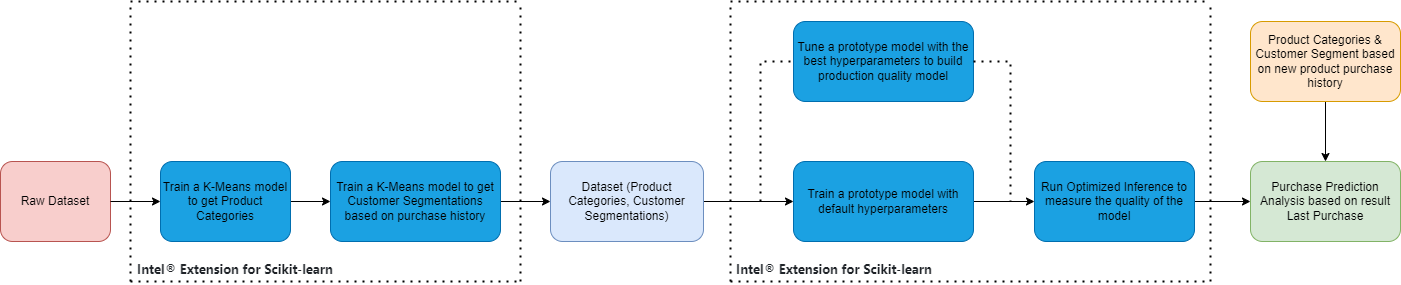

The diagram above was exported from draw.io. Its source (the exported page's mxGraphModel, read from the mxfile embedded in the PNG):
<mxGraphModel dx="2634" dy="1315" grid="1" gridSize="10" guides="1" tooltips="1" connect="1" arrows="1" fold="1" page="0" pageScale="1" pageWidth="850" pageHeight="1100" math="0" shadow="0">
  <root>
    <mxCell id="0" />
    <mxCell id="1" parent="0" />
    <mxCell id="o7aeSm0BvYvP9ZnXhhxb-17" value="" style="edgeStyle=orthogonalEdgeStyle;rounded=0;orthogonalLoop=1;jettySize=auto;html=1;fontColor=#000000;" parent="1" source="o7aeSm0BvYvP9ZnXhhxb-1" target="o7aeSm0BvYvP9ZnXhhxb-7" edge="1">
      <mxGeometry relative="1" as="geometry" />
    </mxCell>
    <mxCell id="o7aeSm0BvYvP9ZnXhhxb-1" value="Dataset (Product Categories, Customer Segmentations)" style="rounded=1;whiteSpace=wrap;html=1;fillColor=#dae8fc;strokeColor=#6c8ebf;fontColor=#000000;" parent="1" vertex="1">
      <mxGeometry x="-340" y="80" width="153" height="80" as="geometry" />
    </mxCell>
    <mxCell id="o7aeSm0BvYvP9ZnXhhxb-2" value="Raw Dataset" style="rounded=1;whiteSpace=wrap;html=1;fillColor=#f8cecc;strokeColor=#b85450;" parent="1" vertex="1">
      <mxGeometry x="-890" y="80" width="110" height="80" as="geometry" />
    </mxCell>
    <mxCell id="o7aeSm0BvYvP9ZnXhhxb-15" value="" style="edgeStyle=orthogonalEdgeStyle;rounded=0;orthogonalLoop=1;jettySize=auto;html=1;fontColor=#000000;" parent="1" source="o7aeSm0BvYvP9ZnXhhxb-4" target="o7aeSm0BvYvP9ZnXhhxb-5" edge="1">
      <mxGeometry relative="1" as="geometry" />
    </mxCell>
    <mxCell id="o7aeSm0BvYvP9ZnXhhxb-4" value="Train a K-Means model to get Product Categories" style="rounded=1;whiteSpace=wrap;html=1;fillColor=#1ba1e2;fontColor=#000000;strokeColor=#006EAF;" parent="1" vertex="1">
      <mxGeometry x="-730" y="80" width="130" height="80" as="geometry" />
    </mxCell>
    <mxCell id="o7aeSm0BvYvP9ZnXhhxb-16" value="" style="edgeStyle=orthogonalEdgeStyle;rounded=0;orthogonalLoop=1;jettySize=auto;html=1;fontColor=#000000;" parent="1" source="o7aeSm0BvYvP9ZnXhhxb-5" target="o7aeSm0BvYvP9ZnXhhxb-1" edge="1">
      <mxGeometry relative="1" as="geometry" />
    </mxCell>
    <mxCell id="o7aeSm0BvYvP9ZnXhhxb-5" value="Train a K-Means model to get Customer Segmentations based on purchase history" style="rounded=1;whiteSpace=wrap;html=1;fillColor=#1ba1e2;fontColor=#000000;strokeColor=#006EAF;" parent="1" vertex="1">
      <mxGeometry x="-560" y="80" width="170" height="80" as="geometry" />
    </mxCell>
    <mxCell id="o7aeSm0BvYvP9ZnXhhxb-6" value="Tune a prototype model with the best hyperparameters to build production quality model" style="rounded=1;whiteSpace=wrap;html=1;fillColor=#1ba1e2;fontColor=#000000;strokeColor=#006EAF;" parent="1" vertex="1">
      <mxGeometry x="-97" y="-60" width="180" height="80" as="geometry" />
    </mxCell>
    <mxCell id="o7aeSm0BvYvP9ZnXhhxb-18" value="" style="edgeStyle=orthogonalEdgeStyle;rounded=0;orthogonalLoop=1;jettySize=auto;html=1;fontColor=#000000;" parent="1" source="o7aeSm0BvYvP9ZnXhhxb-7" target="o7aeSm0BvYvP9ZnXhhxb-9" edge="1">
      <mxGeometry relative="1" as="geometry" />
    </mxCell>
    <mxCell id="o7aeSm0BvYvP9ZnXhhxb-7" value="Train a prototype model with default hyperparameters" style="rounded=1;whiteSpace=wrap;html=1;fillColor=#1ba1e2;fontColor=#000000;strokeColor=#006EAF;" parent="1" vertex="1">
      <mxGeometry x="-97" y="80" width="180" height="80" as="geometry" />
    </mxCell>
    <mxCell id="o7aeSm0BvYvP9ZnXhhxb-8" value="Purchase Prediction Analysis based on result Last Purchase" style="rounded=1;whiteSpace=wrap;html=1;fillColor=#d5e8d4;strokeColor=#82b366;" parent="1" vertex="1">
      <mxGeometry x="360" y="80" width="150" height="80" as="geometry" />
    </mxCell>
    <mxCell id="o7aeSm0BvYvP9ZnXhhxb-19" value="" style="edgeStyle=orthogonalEdgeStyle;rounded=0;orthogonalLoop=1;jettySize=auto;html=1;fontColor=#000000;" parent="1" source="o7aeSm0BvYvP9ZnXhhxb-9" target="o7aeSm0BvYvP9ZnXhhxb-8" edge="1">
      <mxGeometry relative="1" as="geometry" />
    </mxCell>
    <mxCell id="o7aeSm0BvYvP9ZnXhhxb-9" value="Run Optimized Inference to measure the quality of the model" style="rounded=1;whiteSpace=wrap;html=1;fillColor=#1ba1e2;fontColor=#000000;strokeColor=#006EAF;" parent="1" vertex="1">
      <mxGeometry x="144" y="80" width="160" height="80" as="geometry" />
    </mxCell>
    <mxCell id="o7aeSm0BvYvP9ZnXhhxb-20" value="" style="edgeStyle=orthogonalEdgeStyle;rounded=0;orthogonalLoop=1;jettySize=auto;html=1;fontColor=#000000;" parent="1" source="o7aeSm0BvYvP9ZnXhhxb-11" target="o7aeSm0BvYvP9ZnXhhxb-8" edge="1">
      <mxGeometry relative="1" as="geometry" />
    </mxCell>
    <mxCell id="o7aeSm0BvYvP9ZnXhhxb-11" value="Product Categories &amp;amp; Customer Segment based on new product purchase history" style="rounded=1;whiteSpace=wrap;html=1;fillColor=#ffe6cc;strokeColor=#d79b00;" parent="1" vertex="1">
      <mxGeometry x="360" y="-60" width="150" height="80" as="geometry" />
    </mxCell>
    <mxCell id="o7aeSm0BvYvP9ZnXhhxb-14" value="" style="endArrow=classic;html=1;rounded=0;fontColor=#000000;exitX=1;exitY=0.5;exitDx=0;exitDy=0;entryX=0;entryY=0.5;entryDx=0;entryDy=0;" parent="1" source="o7aeSm0BvYvP9ZnXhhxb-2" target="o7aeSm0BvYvP9ZnXhhxb-4" edge="1">
      <mxGeometry width="50" height="50" relative="1" as="geometry">
        <mxPoint x="-100" y="-20" as="sourcePoint" />
        <mxPoint x="-50" y="-70" as="targetPoint" />
      </mxGeometry>
    </mxCell>
    <mxCell id="o7aeSm0BvYvP9ZnXhhxb-21" value="" style="endArrow=none;dashed=1;html=1;dashPattern=1 3;strokeWidth=2;rounded=0;fontColor=#000000;entryX=0;entryY=0.5;entryDx=0;entryDy=0;" parent="1" target="o7aeSm0BvYvP9ZnXhhxb-6" edge="1">
      <mxGeometry width="50" height="50" relative="1" as="geometry">
        <mxPoint x="-130" y="120" as="sourcePoint" />
        <mxPoint x="-100" y="-10" as="targetPoint" />
        <Array as="points">
          <mxPoint x="-130" y="-20" />
        </Array>
      </mxGeometry>
    </mxCell>
    <mxCell id="o7aeSm0BvYvP9ZnXhhxb-22" value="" style="endArrow=none;dashed=1;html=1;dashPattern=1 3;strokeWidth=2;rounded=0;fontColor=#000000;exitX=1;exitY=0.5;exitDx=0;exitDy=0;" parent="1" source="o7aeSm0BvYvP9ZnXhhxb-6" edge="1">
      <mxGeometry width="50" height="50" relative="1" as="geometry">
        <mxPoint x="-100" y="-20" as="sourcePoint" />
        <mxPoint x="120" y="120" as="targetPoint" />
        <Array as="points">
          <mxPoint x="120" y="-20" />
        </Array>
      </mxGeometry>
    </mxCell>
    <mxCell id="o7aeSm0BvYvP9ZnXhhxb-23" value="" style="endArrow=none;dashed=1;html=1;dashPattern=1 3;strokeWidth=2;rounded=0;fontColor=#000000;" parent="1" edge="1">
      <mxGeometry width="50" height="50" relative="1" as="geometry">
        <mxPoint x="-160" y="200" as="sourcePoint" />
        <mxPoint x="-160" y="-80" as="targetPoint" />
      </mxGeometry>
    </mxCell>
    <mxCell id="o7aeSm0BvYvP9ZnXhhxb-24" value="" style="endArrow=none;dashed=1;html=1;dashPattern=1 3;strokeWidth=2;rounded=0;fontColor=#000000;" parent="1" edge="1">
      <mxGeometry width="50" height="50" relative="1" as="geometry">
        <mxPoint x="320" y="200" as="sourcePoint" />
        <mxPoint x="320" y="-80" as="targetPoint" />
      </mxGeometry>
    </mxCell>
    <mxCell id="o7aeSm0BvYvP9ZnXhhxb-25" value="" style="endArrow=none;dashed=1;html=1;dashPattern=1 3;strokeWidth=2;rounded=0;fontColor=#000000;" parent="1" edge="1">
      <mxGeometry width="50" height="50" relative="1" as="geometry">
        <mxPoint x="-160" y="-80" as="sourcePoint" />
        <mxPoint x="320" y="-80" as="targetPoint" />
      </mxGeometry>
    </mxCell>
    <mxCell id="o7aeSm0BvYvP9ZnXhhxb-26" value="" style="endArrow=none;dashed=1;html=1;dashPattern=1 3;strokeWidth=2;rounded=0;fontColor=#000000;" parent="1" edge="1">
      <mxGeometry width="50" height="50" relative="1" as="geometry">
        <mxPoint x="-160" y="200" as="sourcePoint" />
        <mxPoint x="320" y="200" as="targetPoint" />
      </mxGeometry>
    </mxCell>
    <mxCell id="o7aeSm0BvYvP9ZnXhhxb-28" value="&lt;span style=&quot;box-sizing: border-box; color: rgb(31, 35, 40); font-family: -apple-system, BlinkMacSystemFont, &amp;quot;Segoe UI&amp;quot;, &amp;quot;Noto Sans&amp;quot;, Helvetica, Arial, sans-serif, &amp;quot;Apple Color Emoji&amp;quot;, &amp;quot;Segoe UI Emoji&amp;quot;; text-align: left;&quot;&gt;&lt;b style=&quot;&quot;&gt;&lt;font style=&quot;font-size: 13px;&quot;&gt;Intel® Extension for Scikit-learn&lt;/font&gt;&lt;/b&gt;&lt;/span&gt;" style="text;html=1;strokeColor=none;fillColor=none;align=center;verticalAlign=middle;whiteSpace=wrap;rounded=0;fontColor=#000000;" parent="1" vertex="1">
      <mxGeometry x="-171" y="173" width="230" height="30" as="geometry" />
    </mxCell>
    <mxCell id="Fst4WnECNAQU8SSL2HBf-14" value="" style="endArrow=none;dashed=1;html=1;dashPattern=1 3;strokeWidth=2;rounded=0;fontColor=#000000;" parent="1" edge="1">
      <mxGeometry width="50" height="50" relative="1" as="geometry">
        <mxPoint x="-760" y="200" as="sourcePoint" />
        <mxPoint x="-760" y="-80" as="targetPoint" />
      </mxGeometry>
    </mxCell>
    <mxCell id="Fst4WnECNAQU8SSL2HBf-15" value="" style="endArrow=none;dashed=1;html=1;dashPattern=1 3;strokeWidth=2;rounded=0;" parent="1" edge="1">
      <mxGeometry width="50" height="50" relative="1" as="geometry">
        <mxPoint x="-760" y="-80" as="sourcePoint" />
        <mxPoint x="-370" y="-80" as="targetPoint" />
      </mxGeometry>
    </mxCell>
    <mxCell id="Fst4WnECNAQU8SSL2HBf-16" value="" style="endArrow=none;dashed=1;html=1;dashPattern=1 3;strokeWidth=2;rounded=0;fontColor=#000000;" parent="1" edge="1">
      <mxGeometry width="50" height="50" relative="1" as="geometry">
        <mxPoint x="-370" y="200" as="sourcePoint" />
        <mxPoint x="-370" y="-80" as="targetPoint" />
      </mxGeometry>
    </mxCell>
    <mxCell id="Fst4WnECNAQU8SSL2HBf-19" value="&lt;span style=&quot;box-sizing: border-box; color: rgb(31, 35, 40); font-family: -apple-system, BlinkMacSystemFont, &amp;quot;Segoe UI&amp;quot;, &amp;quot;Noto Sans&amp;quot;, Helvetica, Arial, sans-serif, &amp;quot;Apple Color Emoji&amp;quot;, &amp;quot;Segoe UI Emoji&amp;quot;; text-align: left;&quot;&gt;&lt;b style=&quot;&quot;&gt;&lt;font style=&quot;font-size: 13px;&quot;&gt;Intel® Extension for Scikit-learn&lt;/font&gt;&lt;/b&gt;&lt;/span&gt;" style="text;html=1;strokeColor=none;fillColor=none;align=center;verticalAlign=middle;whiteSpace=wrap;rounded=0;fontColor=#000000;" parent="1" vertex="1">
      <mxGeometry x="-770" y="173" width="230" height="30" as="geometry" />
    </mxCell>
    <mxCell id="Fst4WnECNAQU8SSL2HBf-21" value="" style="endArrow=none;dashed=1;html=1;dashPattern=1 3;strokeWidth=2;rounded=0;" parent="1" edge="1">
      <mxGeometry width="50" height="50" relative="1" as="geometry">
        <mxPoint x="-760" y="200" as="sourcePoint" />
        <mxPoint x="-370" y="200" as="targetPoint" />
      </mxGeometry>
    </mxCell>
  </root>
</mxGraphModel>